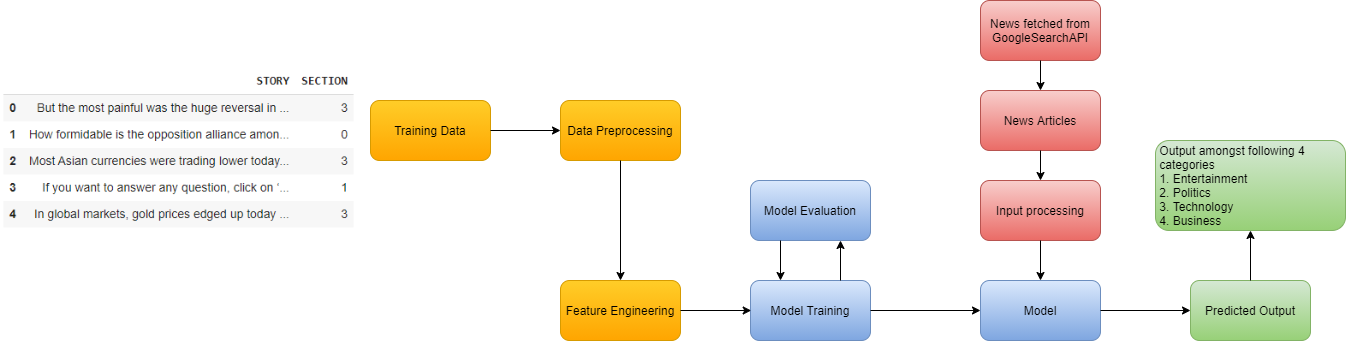

The diagram above was exported from draw.io. Its source (the exported page's mxGraphModel, read from the mxfile embedded in the PNG):
<mxGraphModel dx="1968" dy="482" grid="1" gridSize="10" guides="1" tooltips="1" connect="1" arrows="1" fold="1" page="1" pageScale="1" pageWidth="1100" pageHeight="850" background="none" math="0" shadow="0">
  <root>
    <mxCell id="0" />
    <mxCell id="1" parent="0" />
    <mxCell id="Ou2xiFkGRLOBeWbo9QxG-1" value="Training Data" style="rounded=1;whiteSpace=wrap;html=1;gradientColor=#ffa500;fillColor=#ffcd28;strokeColor=#d79b00;" vertex="1" parent="1">
      <mxGeometry x="190" y="320" width="120" height="60" as="geometry" />
    </mxCell>
    <mxCell id="Ou2xiFkGRLOBeWbo9QxG-2" value="Data Preprocessing" style="rounded=1;whiteSpace=wrap;html=1;gradientColor=#ffa500;fillColor=#ffcd28;strokeColor=#d79b00;" vertex="1" parent="1">
      <mxGeometry x="380" y="320" width="120" height="60" as="geometry" />
    </mxCell>
    <mxCell id="Ou2xiFkGRLOBeWbo9QxG-3" value="Feature Engineering" style="rounded=1;whiteSpace=wrap;html=1;gradientColor=#ffa500;fillColor=#ffcd28;strokeColor=#d79b00;" vertex="1" parent="1">
      <mxGeometry x="380" y="500" width="120" height="60" as="geometry" />
    </mxCell>
    <mxCell id="Ou2xiFkGRLOBeWbo9QxG-4" value="Model Training" style="rounded=1;whiteSpace=wrap;html=1;gradientColor=#7ea6e0;fillColor=#dae8fc;strokeColor=#6c8ebf;" vertex="1" parent="1">
      <mxGeometry x="570" y="500" width="120" height="60" as="geometry" />
    </mxCell>
    <mxCell id="Ou2xiFkGRLOBeWbo9QxG-5" value="Model" style="rounded=1;whiteSpace=wrap;html=1;gradientColor=#7ea6e0;fillColor=#dae8fc;strokeColor=#6c8ebf;" vertex="1" parent="1">
      <mxGeometry x="800" y="500" width="120" height="60" as="geometry" />
    </mxCell>
    <mxCell id="Ou2xiFkGRLOBeWbo9QxG-6" value="Model Evaluation" style="rounded=1;whiteSpace=wrap;html=1;gradientColor=#7ea6e0;fillColor=#dae8fc;strokeColor=#6c8ebf;" vertex="1" parent="1">
      <mxGeometry x="570" y="400" width="120" height="60" as="geometry" />
    </mxCell>
    <mxCell id="Ou2xiFkGRLOBeWbo9QxG-7" value="Predicted Output" style="rounded=1;whiteSpace=wrap;html=1;gradientColor=#97d077;fillColor=#d5e8d4;strokeColor=#82b366;" vertex="1" parent="1">
      <mxGeometry x="1010" y="500" width="120" height="60" as="geometry" />
    </mxCell>
    <mxCell id="Ou2xiFkGRLOBeWbo9QxG-8" value="Input processing" style="rounded=1;whiteSpace=wrap;html=1;gradientColor=#ea6b66;fillColor=#f8cecc;strokeColor=#b85450;" vertex="1" parent="1">
      <mxGeometry x="800" y="400" width="120" height="60" as="geometry" />
    </mxCell>
    <mxCell id="Ou2xiFkGRLOBeWbo9QxG-9" value="News Articles" style="rounded=1;whiteSpace=wrap;html=1;gradientColor=#ea6b66;fillColor=#f8cecc;strokeColor=#b85450;" vertex="1" parent="1">
      <mxGeometry x="800" y="310" width="120" height="60" as="geometry" />
    </mxCell>
    <mxCell id="Ou2xiFkGRLOBeWbo9QxG-10" value="News fetched from GoogleSearchAPI" style="rounded=1;whiteSpace=wrap;html=1;gradientColor=#ea6b66;fillColor=#f8cecc;strokeColor=#b85450;" vertex="1" parent="1">
      <mxGeometry x="800" y="220" width="120" height="60" as="geometry" />
    </mxCell>
    <mxCell id="Ou2xiFkGRLOBeWbo9QxG-11" value="&lt;div style=&quot;text-align: left&quot;&gt;&lt;span&gt;&amp;nbsp;Output amongst following 4&amp;nbsp; &amp;nbsp;categories&lt;/span&gt;&lt;/div&gt;&lt;div style=&quot;text-align: left&quot;&gt;&amp;nbsp;1. Entertainment&lt;/div&gt;&lt;div style=&quot;text-align: left&quot;&gt;&amp;nbsp;2. Politics&lt;/div&gt;&lt;div style=&quot;text-align: left&quot;&gt;&amp;nbsp;3. Technology&lt;/div&gt;&lt;div style=&quot;text-align: left&quot;&gt;&amp;nbsp;4. Business&lt;/div&gt;" style="rounded=1;whiteSpace=wrap;html=1;gradientColor=#97d077;fillColor=#d5e8d4;strokeColor=#82b366;" vertex="1" parent="1">
      <mxGeometry x="975" y="360" width="190" height="90" as="geometry" />
    </mxCell>
    <mxCell id="Ou2xiFkGRLOBeWbo9QxG-12" value="" style="endArrow=classic;html=1;exitX=1;exitY=0.5;exitDx=0;exitDy=0;entryX=0;entryY=0.5;entryDx=0;entryDy=0;" edge="1" parent="1" source="Ou2xiFkGRLOBeWbo9QxG-1" target="Ou2xiFkGRLOBeWbo9QxG-2">
      <mxGeometry width="50" height="50" relative="1" as="geometry">
        <mxPoint x="340" y="340" as="sourcePoint" />
        <mxPoint x="390" y="290" as="targetPoint" />
      </mxGeometry>
    </mxCell>
    <mxCell id="Ou2xiFkGRLOBeWbo9QxG-13" value="" style="endArrow=classic;html=1;exitX=0.5;exitY=1;exitDx=0;exitDy=0;entryX=0.5;entryY=0;entryDx=0;entryDy=0;" edge="1" parent="1" source="Ou2xiFkGRLOBeWbo9QxG-2" target="Ou2xiFkGRLOBeWbo9QxG-3">
      <mxGeometry width="50" height="50" relative="1" as="geometry">
        <mxPoint x="370" y="460" as="sourcePoint" />
        <mxPoint x="420" y="410" as="targetPoint" />
      </mxGeometry>
    </mxCell>
    <mxCell id="Ou2xiFkGRLOBeWbo9QxG-14" value="" style="endArrow=classic;html=1;" edge="1" parent="1" source="Ou2xiFkGRLOBeWbo9QxG-3">
      <mxGeometry width="50" height="50" relative="1" as="geometry">
        <mxPoint x="500" y="580" as="sourcePoint" />
        <mxPoint x="570.7106781186548" y="530" as="targetPoint" />
      </mxGeometry>
    </mxCell>
    <mxCell id="Ou2xiFkGRLOBeWbo9QxG-15" value="" style="endArrow=classic;html=1;exitX=1;exitY=0.5;exitDx=0;exitDy=0;entryX=0;entryY=0.5;entryDx=0;entryDy=0;" edge="1" parent="1" source="Ou2xiFkGRLOBeWbo9QxG-4" target="Ou2xiFkGRLOBeWbo9QxG-5">
      <mxGeometry width="50" height="50" relative="1" as="geometry">
        <mxPoint x="710" y="560" as="sourcePoint" />
        <mxPoint x="760" y="510" as="targetPoint" />
      </mxGeometry>
    </mxCell>
    <mxCell id="Ou2xiFkGRLOBeWbo9QxG-16" value="" style="endArrow=classic;html=1;entryX=0.75;entryY=1;entryDx=0;entryDy=0;exitX=0.75;exitY=0;exitDx=0;exitDy=0;" edge="1" parent="1" source="Ou2xiFkGRLOBeWbo9QxG-4" target="Ou2xiFkGRLOBeWbo9QxG-6">
      <mxGeometry width="50" height="50" relative="1" as="geometry">
        <mxPoint x="570" y="510" as="sourcePoint" />
        <mxPoint x="620" y="460" as="targetPoint" />
      </mxGeometry>
    </mxCell>
    <mxCell id="Ou2xiFkGRLOBeWbo9QxG-17" value="" style="endArrow=classic;html=1;entryX=0.25;entryY=0;entryDx=0;entryDy=0;exitX=0.25;exitY=1;exitDx=0;exitDy=0;" edge="1" parent="1" source="Ou2xiFkGRLOBeWbo9QxG-6" target="Ou2xiFkGRLOBeWbo9QxG-4">
      <mxGeometry width="50" height="50" relative="1" as="geometry">
        <mxPoint x="520" y="440" as="sourcePoint" />
        <mxPoint x="550" y="460" as="targetPoint" />
      </mxGeometry>
    </mxCell>
    <mxCell id="Ou2xiFkGRLOBeWbo9QxG-18" value="" style="endArrow=classic;html=1;entryX=0.5;entryY=0;entryDx=0;entryDy=0;" edge="1" parent="1" source="Ou2xiFkGRLOBeWbo9QxG-10" target="Ou2xiFkGRLOBeWbo9QxG-9">
      <mxGeometry width="50" height="50" relative="1" as="geometry">
        <mxPoint x="840" y="330" as="sourcePoint" />
        <mxPoint x="890" y="280" as="targetPoint" />
      </mxGeometry>
    </mxCell>
    <mxCell id="Ou2xiFkGRLOBeWbo9QxG-19" value="" style="endArrow=classic;html=1;entryX=0.5;entryY=0;entryDx=0;entryDy=0;" edge="1" parent="1" target="Ou2xiFkGRLOBeWbo9QxG-8">
      <mxGeometry width="50" height="50" relative="1" as="geometry">
        <mxPoint x="860" y="370" as="sourcePoint" />
        <mxPoint x="880" y="370" as="targetPoint" />
      </mxGeometry>
    </mxCell>
    <mxCell id="Ou2xiFkGRLOBeWbo9QxG-20" value="" style="endArrow=classic;html=1;entryX=0.5;entryY=0;entryDx=0;entryDy=0;exitX=0.5;exitY=1;exitDx=0;exitDy=0;" edge="1" parent="1" source="Ou2xiFkGRLOBeWbo9QxG-8" target="Ou2xiFkGRLOBeWbo9QxG-5">
      <mxGeometry width="50" height="50" relative="1" as="geometry">
        <mxPoint x="830" y="470" as="sourcePoint" />
        <mxPoint x="890" y="460" as="targetPoint" />
      </mxGeometry>
    </mxCell>
    <mxCell id="Ou2xiFkGRLOBeWbo9QxG-21" value="" style="endArrow=classic;html=1;exitX=1;exitY=0.5;exitDx=0;exitDy=0;entryX=0;entryY=0.5;entryDx=0;entryDy=0;" edge="1" parent="1" source="Ou2xiFkGRLOBeWbo9QxG-5" target="Ou2xiFkGRLOBeWbo9QxG-7">
      <mxGeometry width="50" height="50" relative="1" as="geometry">
        <mxPoint x="940" y="560" as="sourcePoint" />
        <mxPoint x="990" y="510" as="targetPoint" />
      </mxGeometry>
    </mxCell>
    <mxCell id="Ou2xiFkGRLOBeWbo9QxG-22" value="" style="endArrow=classic;html=1;entryX=0.5;entryY=1;entryDx=0;entryDy=0;exitX=0.5;exitY=0;exitDx=0;exitDy=0;" edge="1" parent="1" source="Ou2xiFkGRLOBeWbo9QxG-7" target="Ou2xiFkGRLOBeWbo9QxG-11">
      <mxGeometry width="50" height="50" relative="1" as="geometry">
        <mxPoint x="1040" y="530" as="sourcePoint" />
        <mxPoint x="1090" y="480" as="targetPoint" />
      </mxGeometry>
    </mxCell>
    <mxCell id="Ou2xiFkGRLOBeWbo9QxG-24" value="" style="shape=image;verticalLabelPosition=bottom;labelBackgroundColor=#ffffff;verticalAlign=top;aspect=fixed;imageAspect=0;image=data:image/png,(base64 omitted: 17140 chars);" vertex="1" parent="1">
      <mxGeometry x="-180" y="290" width="357" height="160.95" as="geometry" />
    </mxCell>
  </root>
</mxGraphModel>